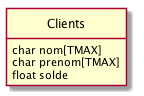

The diagram above was rendered by PlantUML. Its source (embedded in the PNG):
@startuml

class Clients {
        char nom[TMAX]
        char prenom[TMAX]
        float solde
}

hide Clients circle
hide Clients methods


@enduml